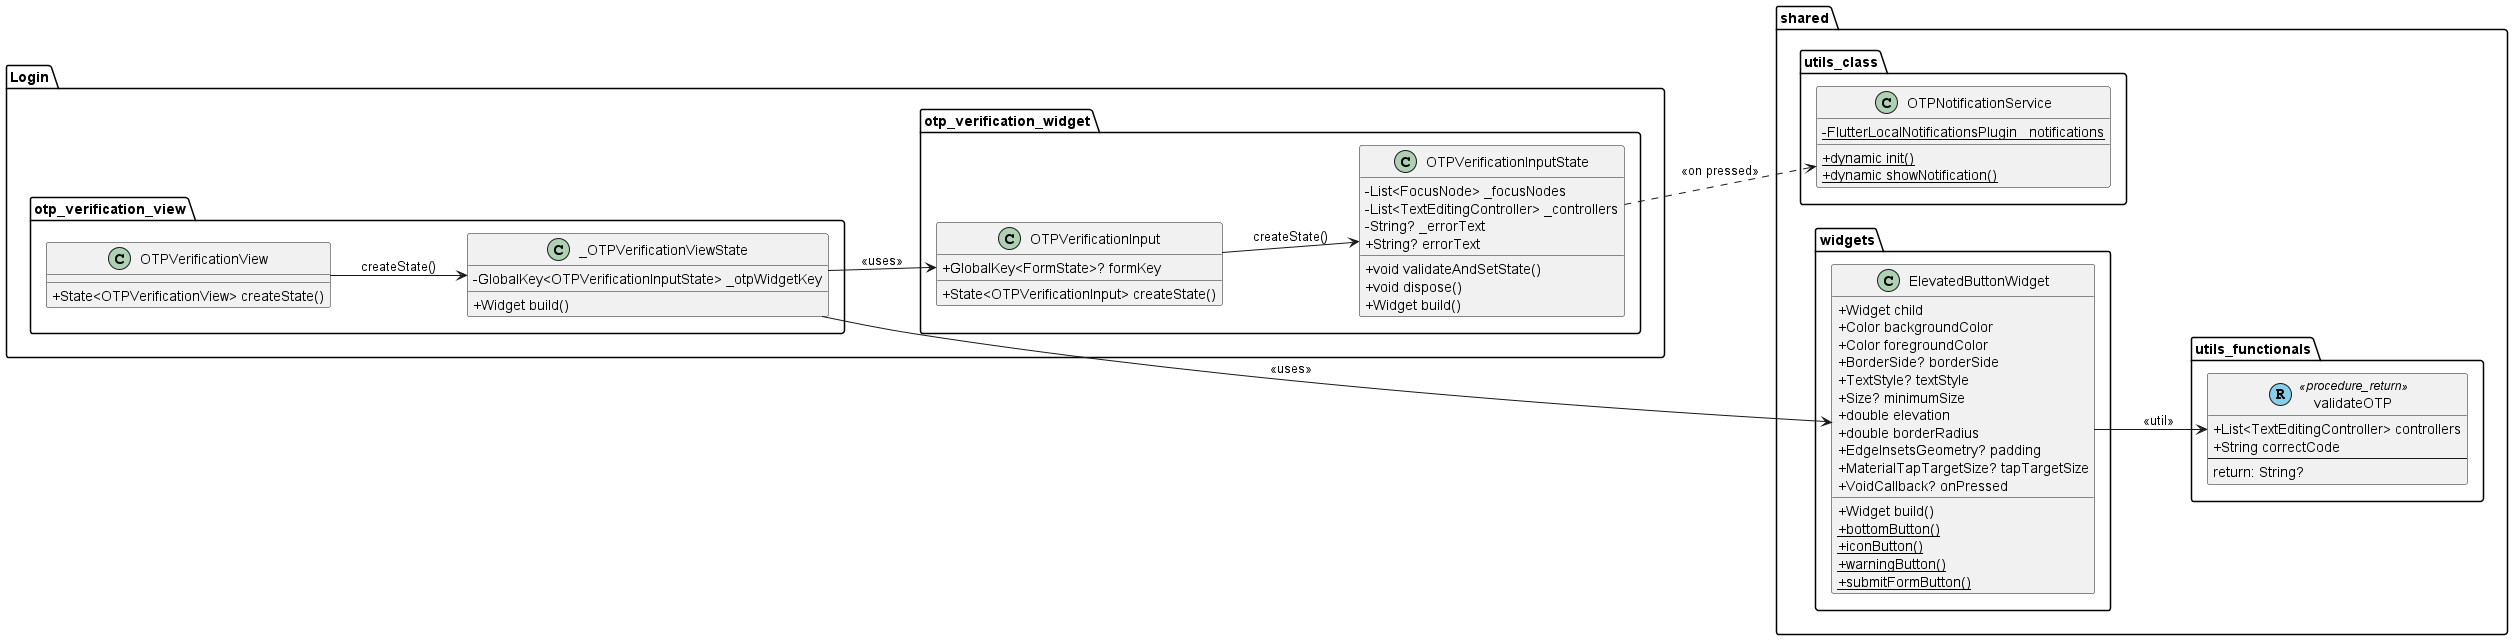

The diagram above was rendered by PlantUML. Its source (embedded in the PNG):
@startuml
set namespaceSeparator ::
left to right direction

skinparam classAttributeIconSize 0

' ================== OTP VERIFICATION VIEW ==================
package "Login::otp_verification_view" {
  class OTPVerificationView {
    +State<OTPVerificationView> createState()
  }

  class _OTPVerificationViewState {
    -GlobalKey<OTPVerificationInputState> _otpWidgetKey
    +Widget build()
  }
}

' ================== OTP VERIFICATION WIDGET ==================
package "Login::otp_verification_widget" {
  class OTPVerificationInput {
    +GlobalKey<FormState>? formKey
    +State<OTPVerificationInput> createState()
  }

  class OTPVerificationInputState {
    -List<FocusNode> _focusNodes
    -List<TextEditingController> _controllers
    -String? _errorText
    +String? errorText
    +void validateAndSetState()
    +void dispose()
    +Widget build()
  }
}

' ================== SHARED WIDGETS ==================
package "shared::widgets" {
  class ElevatedButtonWidget {
    +Widget child
    +Color backgroundColor
    +Color foregroundColor
    +BorderSide? borderSide
    +TextStyle? textStyle
    +Size? minimumSize
    +double elevation
    +double borderRadius
    +EdgeInsetsGeometry? padding
    +MaterialTapTargetSize? tapTargetSize
    +VoidCallback? onPressed
    +Widget build()
    {static} +bottomButton()
    {static} +iconButton()
    {static} +warningButton()
    {static} +submitFormButton()
  }
}

' ================== SHARED UTILS ==================
package "shared::utils_class" {
  class OTPNotificationService {
    {static} -FlutterLocalNotificationsPlugin _notifications
    {static} +dynamic init()
    {static} +dynamic showNotification()
  }
}

' ================== SHARED UTILS FUNCTIONALS ==================
package "shared::utils_functionals" {
  class validateOTP << (R,skyblue) procedure_return >> {
    +List<TextEditingController> controllers
    +String correctCode
    --
    return: String?
  }
}

' ================== RELATIONSHIPS ==================
OTPVerificationView --> _OTPVerificationViewState : createState()
_OTPVerificationViewState --> OTPVerificationInput : <<uses>>

OTPVerificationInput --> OTPVerificationInputState : createState()
OTPVerificationInputState ..> OTPNotificationService : <<on pressed>>

_OTPVerificationViewState --> ElevatedButtonWidget : <<uses>>
ElevatedButtonWidget --> validateOTP : <<util>>

@enduml